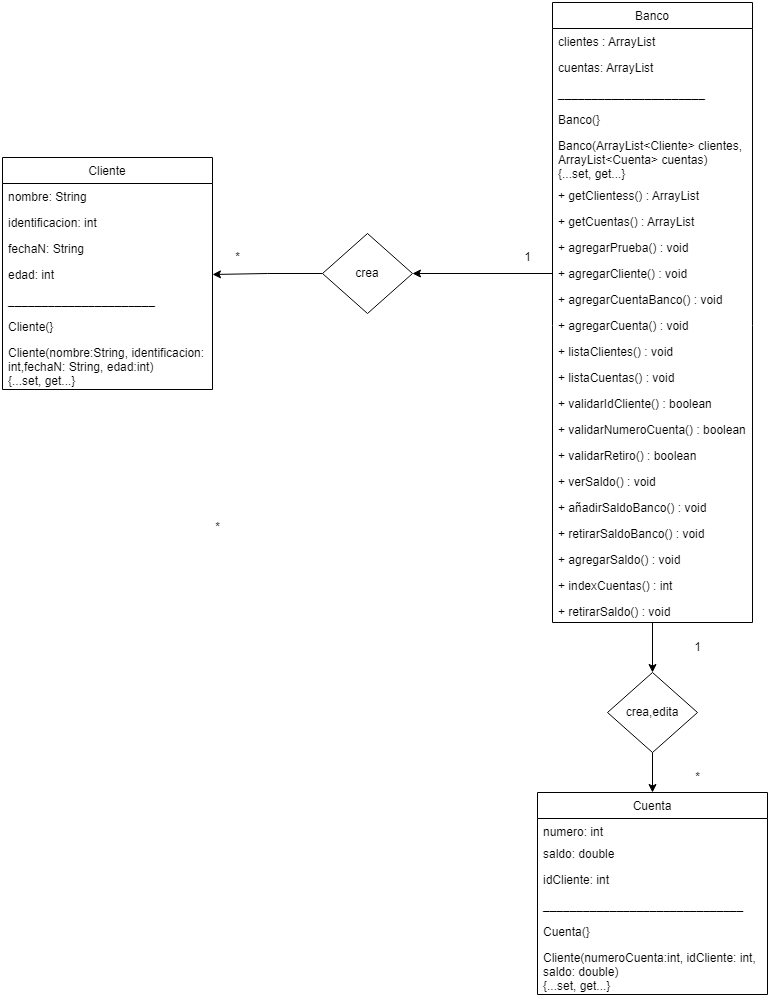

The diagram above was exported from draw.io. Its source (the exported page's mxGraphModel, read from the mxfile embedded in the PNG):
<mxGraphModel dx="2374" dy="1123" grid="1" gridSize="10" guides="1" tooltips="1" connect="1" arrows="1" fold="1" page="1" pageScale="1" pageWidth="850" pageHeight="1100" math="0" shadow="0">
  <root>
    <mxCell id="0" />
    <mxCell id="1" parent="0" />
    <mxCell id="IfDj9xBoJrAi7jNPeqdI-1" value="Cliente" style="swimlane;fontStyle=0;childLayout=stackLayout;horizontal=1;startSize=26;fillColor=none;horizontalStack=0;resizeParent=1;resizeParentMax=0;resizeLast=0;collapsible=1;marginBottom=0;" parent="1" vertex="1">
      <mxGeometry x="30" y="165" width="210" height="232" as="geometry" />
    </mxCell>
    <mxCell id="IfDj9xBoJrAi7jNPeqdI-2" value="nombre: String    " style="text;strokeColor=none;fillColor=none;align=left;verticalAlign=top;spacingLeft=4;spacingRight=4;overflow=hidden;rotatable=0;points=[[0,0.5],[1,0.5]];portConstraint=eastwest;" parent="IfDj9xBoJrAi7jNPeqdI-1" vertex="1">
      <mxGeometry y="26" width="210" height="26" as="geometry" />
    </mxCell>
    <mxCell id="IfDj9xBoJrAi7jNPeqdI-3" value="identificacion: int" style="text;strokeColor=none;fillColor=none;align=left;verticalAlign=top;spacingLeft=4;spacingRight=4;overflow=hidden;rotatable=0;points=[[0,0.5],[1,0.5]];portConstraint=eastwest;" parent="IfDj9xBoJrAi7jNPeqdI-1" vertex="1">
      <mxGeometry y="52" width="210" height="26" as="geometry" />
    </mxCell>
    <mxCell id="IfDj9xBoJrAi7jNPeqdI-4" value="fechaN: String" style="text;strokeColor=none;fillColor=none;align=left;verticalAlign=top;spacingLeft=4;spacingRight=4;overflow=hidden;rotatable=0;points=[[0,0.5],[1,0.5]];portConstraint=eastwest;" parent="IfDj9xBoJrAi7jNPeqdI-1" vertex="1">
      <mxGeometry y="78" width="210" height="26" as="geometry" />
    </mxCell>
    <mxCell id="IfDj9xBoJrAi7jNPeqdI-6" value="edad: int" style="text;strokeColor=none;fillColor=none;align=left;verticalAlign=top;spacingLeft=4;spacingRight=4;overflow=hidden;rotatable=0;points=[[0,0.5],[1,0.5]];portConstraint=eastwest;" parent="IfDj9xBoJrAi7jNPeqdI-1" vertex="1">
      <mxGeometry y="104" width="210" height="26" as="geometry" />
    </mxCell>
    <mxCell id="i8L-Dg8eaEHcAWG8Kd2W-83" value="______________________" style="text;strokeColor=none;fillColor=none;align=left;verticalAlign=top;spacingLeft=4;spacingRight=4;overflow=hidden;rotatable=0;points=[[0,0.5],[1,0.5]];portConstraint=eastwest;" vertex="1" parent="IfDj9xBoJrAi7jNPeqdI-1">
      <mxGeometry y="130" width="210" height="26" as="geometry" />
    </mxCell>
    <mxCell id="i8L-Dg8eaEHcAWG8Kd2W-84" value="Cliente(}" style="text;strokeColor=none;fillColor=none;align=left;verticalAlign=top;spacingLeft=4;spacingRight=4;overflow=hidden;rotatable=0;points=[[0,0.5],[1,0.5]];portConstraint=eastwest;" vertex="1" parent="IfDj9xBoJrAi7jNPeqdI-1">
      <mxGeometry y="156" width="210" height="26" as="geometry" />
    </mxCell>
    <mxCell id="i8L-Dg8eaEHcAWG8Kd2W-85" value="Cliente(nombre:String, identificacion:&#10;int,fechaN: String, edad:int)&#10;{...set, get...}" style="text;strokeColor=none;fillColor=none;align=left;verticalAlign=top;spacingLeft=4;spacingRight=4;overflow=hidden;rotatable=0;points=[[0,0.5],[1,0.5]];portConstraint=eastwest;" vertex="1" parent="IfDj9xBoJrAi7jNPeqdI-1">
      <mxGeometry y="182" width="210" height="50" as="geometry" />
    </mxCell>
    <mxCell id="i8L-Dg8eaEHcAWG8Kd2W-104" style="edgeStyle=orthogonalEdgeStyle;rounded=0;orthogonalLoop=1;jettySize=auto;html=1;entryX=1;entryY=0.5;entryDx=0;entryDy=0;" edge="1" parent="1" source="IfDj9xBoJrAi7jNPeqdI-7" target="IfDj9xBoJrAi7jNPeqdI-6">
      <mxGeometry relative="1" as="geometry" />
    </mxCell>
    <mxCell id="IfDj9xBoJrAi7jNPeqdI-7" value="crea" style="rhombus;whiteSpace=wrap;html=1;fillColor=none;fontStyle=0;startSize=26;" parent="1" vertex="1">
      <mxGeometry x="350" y="241" width="90" height="80" as="geometry" />
    </mxCell>
    <mxCell id="IfDj9xBoJrAi7jNPeqdI-9" value="Cuenta" style="swimlane;fontStyle=0;childLayout=stackLayout;horizontal=1;startSize=26;fillColor=none;horizontalStack=0;resizeParent=1;resizeParentMax=0;resizeLast=0;collapsible=1;marginBottom=0;" parent="1" vertex="1">
      <mxGeometry x="565" y="800" width="230" height="202" as="geometry" />
    </mxCell>
    <mxCell id="IfDj9xBoJrAi7jNPeqdI-10" value="numero: int" style="text;strokeColor=none;fillColor=none;align=left;verticalAlign=top;spacingLeft=4;spacingRight=4;overflow=hidden;rotatable=0;points=[[0,0.5],[1,0.5]];portConstraint=eastwest;" parent="IfDj9xBoJrAi7jNPeqdI-9" vertex="1">
      <mxGeometry y="26" width="230" height="22" as="geometry" />
    </mxCell>
    <mxCell id="IfDj9xBoJrAi7jNPeqdI-11" value="saldo: double" style="text;strokeColor=none;fillColor=none;align=left;verticalAlign=top;spacingLeft=4;spacingRight=4;overflow=hidden;rotatable=0;points=[[0,0.5],[1,0.5]];portConstraint=eastwest;" parent="IfDj9xBoJrAi7jNPeqdI-9" vertex="1">
      <mxGeometry y="48" width="230" height="26" as="geometry" />
    </mxCell>
    <mxCell id="IfDj9xBoJrAi7jNPeqdI-25" value="idCliente: int" style="text;strokeColor=none;fillColor=none;align=left;verticalAlign=top;spacingLeft=4;spacingRight=4;overflow=hidden;rotatable=0;points=[[0,0.5],[1,0.5]];portConstraint=eastwest;" parent="IfDj9xBoJrAi7jNPeqdI-9" vertex="1">
      <mxGeometry y="74" width="230" height="26" as="geometry" />
    </mxCell>
    <mxCell id="i8L-Dg8eaEHcAWG8Kd2W-100" value="______________________________" style="text;strokeColor=none;fillColor=none;align=left;verticalAlign=top;spacingLeft=4;spacingRight=4;overflow=hidden;rotatable=0;points=[[0,0.5],[1,0.5]];portConstraint=eastwest;" vertex="1" parent="IfDj9xBoJrAi7jNPeqdI-9">
      <mxGeometry y="100" width="230" height="26" as="geometry" />
    </mxCell>
    <mxCell id="i8L-Dg8eaEHcAWG8Kd2W-101" value="Cuenta(}" style="text;strokeColor=none;fillColor=none;align=left;verticalAlign=top;spacingLeft=4;spacingRight=4;overflow=hidden;rotatable=0;points=[[0,0.5],[1,0.5]];portConstraint=eastwest;" vertex="1" parent="IfDj9xBoJrAi7jNPeqdI-9">
      <mxGeometry y="126" width="230" height="26" as="geometry" />
    </mxCell>
    <mxCell id="i8L-Dg8eaEHcAWG8Kd2W-102" value="Cliente(numeroCuenta:int, idCliente: int,&#10;saldo: double)&#10;{...set, get...}" style="text;strokeColor=none;fillColor=none;align=left;verticalAlign=top;spacingLeft=4;spacingRight=4;overflow=hidden;rotatable=0;points=[[0,0.5],[1,0.5]];portConstraint=eastwest;" vertex="1" parent="IfDj9xBoJrAi7jNPeqdI-9">
      <mxGeometry y="152" width="230" height="50" as="geometry" />
    </mxCell>
    <mxCell id="i8L-Dg8eaEHcAWG8Kd2W-96" style="edgeStyle=orthogonalEdgeStyle;rounded=0;orthogonalLoop=1;jettySize=auto;html=1;entryX=0.5;entryY=0;entryDx=0;entryDy=0;" edge="1" parent="1" source="i8L-Dg8eaEHcAWG8Kd2W-5" target="i8L-Dg8eaEHcAWG8Kd2W-75">
      <mxGeometry relative="1" as="geometry" />
    </mxCell>
    <mxCell id="i8L-Dg8eaEHcAWG8Kd2W-5" value="Banco" style="swimlane;fontStyle=0;childLayout=stackLayout;horizontal=1;startSize=26;fillColor=none;horizontalStack=0;resizeParent=1;resizeParentMax=0;resizeLast=0;collapsible=1;marginBottom=0;" vertex="1" parent="1">
      <mxGeometry x="580" y="10" width="200" height="620" as="geometry" />
    </mxCell>
    <mxCell id="i8L-Dg8eaEHcAWG8Kd2W-6" value="clientes : ArrayList" style="text;strokeColor=none;fillColor=none;align=left;verticalAlign=top;spacingLeft=4;spacingRight=4;overflow=hidden;rotatable=0;points=[[0,0.5],[1,0.5]];portConstraint=eastwest;" vertex="1" parent="i8L-Dg8eaEHcAWG8Kd2W-5">
      <mxGeometry y="26" width="200" height="26" as="geometry" />
    </mxCell>
    <mxCell id="i8L-Dg8eaEHcAWG8Kd2W-7" value="cuentas: ArrayList" style="text;strokeColor=none;fillColor=none;align=left;verticalAlign=top;spacingLeft=4;spacingRight=4;overflow=hidden;rotatable=0;points=[[0,0.5],[1,0.5]];portConstraint=eastwest;" vertex="1" parent="i8L-Dg8eaEHcAWG8Kd2W-5">
      <mxGeometry y="52" width="200" height="26" as="geometry" />
    </mxCell>
    <mxCell id="i8L-Dg8eaEHcAWG8Kd2W-11" value="______________________" style="text;strokeColor=none;fillColor=none;align=left;verticalAlign=top;spacingLeft=4;spacingRight=4;overflow=hidden;rotatable=0;points=[[0,0.5],[1,0.5]];portConstraint=eastwest;" vertex="1" parent="i8L-Dg8eaEHcAWG8Kd2W-5">
      <mxGeometry y="78" width="200" height="26" as="geometry" />
    </mxCell>
    <mxCell id="i8L-Dg8eaEHcAWG8Kd2W-12" value="Banco(}" style="text;strokeColor=none;fillColor=none;align=left;verticalAlign=top;spacingLeft=4;spacingRight=4;overflow=hidden;rotatable=0;points=[[0,0.5],[1,0.5]];portConstraint=eastwest;" vertex="1" parent="i8L-Dg8eaEHcAWG8Kd2W-5">
      <mxGeometry y="104" width="200" height="26" as="geometry" />
    </mxCell>
    <mxCell id="i8L-Dg8eaEHcAWG8Kd2W-13" value="Banco(ArrayList&lt;Cliente&gt; clientes,&#10;ArrayList&lt;Cuenta&gt; cuentas)&#10;{...set, get...}" style="text;strokeColor=none;fillColor=none;align=left;verticalAlign=top;spacingLeft=4;spacingRight=4;overflow=hidden;rotatable=0;points=[[0,0.5],[1,0.5]];portConstraint=eastwest;" vertex="1" parent="i8L-Dg8eaEHcAWG8Kd2W-5">
      <mxGeometry y="130" width="200" height="50" as="geometry" />
    </mxCell>
    <mxCell id="i8L-Dg8eaEHcAWG8Kd2W-17" value="+ getClientess() : ArrayList" style="text;strokeColor=none;fillColor=none;align=left;verticalAlign=top;spacingLeft=4;spacingRight=4;overflow=hidden;rotatable=0;points=[[0,0.5],[1,0.5]];portConstraint=eastwest;" vertex="1" parent="i8L-Dg8eaEHcAWG8Kd2W-5">
      <mxGeometry y="180" width="200" height="26" as="geometry" />
    </mxCell>
    <mxCell id="i8L-Dg8eaEHcAWG8Kd2W-14" value="+ getCuentas() : ArrayList" style="text;strokeColor=none;fillColor=none;align=left;verticalAlign=top;spacingLeft=4;spacingRight=4;overflow=hidden;rotatable=0;points=[[0,0.5],[1,0.5]];portConstraint=eastwest;" vertex="1" parent="i8L-Dg8eaEHcAWG8Kd2W-5">
      <mxGeometry y="206" width="200" height="26" as="geometry" />
    </mxCell>
    <mxCell id="i8L-Dg8eaEHcAWG8Kd2W-18" value="+ agregarPrueba() : void" style="text;strokeColor=none;fillColor=none;align=left;verticalAlign=top;spacingLeft=4;spacingRight=4;overflow=hidden;rotatable=0;points=[[0,0.5],[1,0.5]];portConstraint=eastwest;" vertex="1" parent="i8L-Dg8eaEHcAWG8Kd2W-5">
      <mxGeometry y="232" width="200" height="26" as="geometry" />
    </mxCell>
    <mxCell id="i8L-Dg8eaEHcAWG8Kd2W-23" value="+ agregarCliente() : void" style="text;strokeColor=none;fillColor=none;align=left;verticalAlign=top;spacingLeft=4;spacingRight=4;overflow=hidden;rotatable=0;points=[[0,0.5],[1,0.5]];portConstraint=eastwest;" vertex="1" parent="i8L-Dg8eaEHcAWG8Kd2W-5">
      <mxGeometry y="258" width="200" height="26" as="geometry" />
    </mxCell>
    <mxCell id="i8L-Dg8eaEHcAWG8Kd2W-25" value="+ agregarCuentaBanco() : void" style="text;strokeColor=none;fillColor=none;align=left;verticalAlign=top;spacingLeft=4;spacingRight=4;overflow=hidden;rotatable=0;points=[[0,0.5],[1,0.5]];portConstraint=eastwest;" vertex="1" parent="i8L-Dg8eaEHcAWG8Kd2W-5">
      <mxGeometry y="284" width="200" height="26" as="geometry" />
    </mxCell>
    <mxCell id="i8L-Dg8eaEHcAWG8Kd2W-24" value="+ agregarCuenta() : void" style="text;strokeColor=none;fillColor=none;align=left;verticalAlign=top;spacingLeft=4;spacingRight=4;overflow=hidden;rotatable=0;points=[[0,0.5],[1,0.5]];portConstraint=eastwest;" vertex="1" parent="i8L-Dg8eaEHcAWG8Kd2W-5">
      <mxGeometry y="310" width="200" height="26" as="geometry" />
    </mxCell>
    <mxCell id="i8L-Dg8eaEHcAWG8Kd2W-22" value="+ listaClientes() : void" style="text;strokeColor=none;fillColor=none;align=left;verticalAlign=top;spacingLeft=4;spacingRight=4;overflow=hidden;rotatable=0;points=[[0,0.5],[1,0.5]];portConstraint=eastwest;" vertex="1" parent="i8L-Dg8eaEHcAWG8Kd2W-5">
      <mxGeometry y="336" width="200" height="26" as="geometry" />
    </mxCell>
    <mxCell id="i8L-Dg8eaEHcAWG8Kd2W-19" value="+ listaCuentas() : void" style="text;strokeColor=none;fillColor=none;align=left;verticalAlign=top;spacingLeft=4;spacingRight=4;overflow=hidden;rotatable=0;points=[[0,0.5],[1,0.5]];portConstraint=eastwest;" vertex="1" parent="i8L-Dg8eaEHcAWG8Kd2W-5">
      <mxGeometry y="362" width="200" height="26" as="geometry" />
    </mxCell>
    <mxCell id="i8L-Dg8eaEHcAWG8Kd2W-21" value="+ validarIdCliente() : boolean" style="text;strokeColor=none;fillColor=none;align=left;verticalAlign=top;spacingLeft=4;spacingRight=4;overflow=hidden;rotatable=0;points=[[0,0.5],[1,0.5]];portConstraint=eastwest;" vertex="1" parent="i8L-Dg8eaEHcAWG8Kd2W-5">
      <mxGeometry y="388" width="200" height="26" as="geometry" />
    </mxCell>
    <mxCell id="i8L-Dg8eaEHcAWG8Kd2W-42" value="+ validarNumeroCuenta() : boolean" style="text;strokeColor=none;fillColor=none;align=left;verticalAlign=top;spacingLeft=4;spacingRight=4;overflow=hidden;rotatable=0;points=[[0,0.5],[1,0.5]];portConstraint=eastwest;" vertex="1" parent="i8L-Dg8eaEHcAWG8Kd2W-5">
      <mxGeometry y="414" width="200" height="26" as="geometry" />
    </mxCell>
    <mxCell id="i8L-Dg8eaEHcAWG8Kd2W-45" value="+ validarRetiro() : boolean" style="text;strokeColor=none;fillColor=none;align=left;verticalAlign=top;spacingLeft=4;spacingRight=4;overflow=hidden;rotatable=0;points=[[0,0.5],[1,0.5]];portConstraint=eastwest;" vertex="1" parent="i8L-Dg8eaEHcAWG8Kd2W-5">
      <mxGeometry y="440" width="200" height="26" as="geometry" />
    </mxCell>
    <mxCell id="i8L-Dg8eaEHcAWG8Kd2W-44" value="+ verSaldo() : void" style="text;strokeColor=none;fillColor=none;align=left;verticalAlign=top;spacingLeft=4;spacingRight=4;overflow=hidden;rotatable=0;points=[[0,0.5],[1,0.5]];portConstraint=eastwest;" vertex="1" parent="i8L-Dg8eaEHcAWG8Kd2W-5">
      <mxGeometry y="466" width="200" height="26" as="geometry" />
    </mxCell>
    <mxCell id="i8L-Dg8eaEHcAWG8Kd2W-43" value="+ añadirSaldoBanco() : void" style="text;strokeColor=none;fillColor=none;align=left;verticalAlign=top;spacingLeft=4;spacingRight=4;overflow=hidden;rotatable=0;points=[[0,0.5],[1,0.5]];portConstraint=eastwest;" vertex="1" parent="i8L-Dg8eaEHcAWG8Kd2W-5">
      <mxGeometry y="492" width="200" height="26" as="geometry" />
    </mxCell>
    <mxCell id="i8L-Dg8eaEHcAWG8Kd2W-41" value="+ retirarSaldoBanco() : void" style="text;strokeColor=none;fillColor=none;align=left;verticalAlign=top;spacingLeft=4;spacingRight=4;overflow=hidden;rotatable=0;points=[[0,0.5],[1,0.5]];portConstraint=eastwest;" vertex="1" parent="i8L-Dg8eaEHcAWG8Kd2W-5">
      <mxGeometry y="518" width="200" height="26" as="geometry" />
    </mxCell>
    <mxCell id="i8L-Dg8eaEHcAWG8Kd2W-67" value="+ agregarSaldo() : void" style="text;strokeColor=none;fillColor=none;align=left;verticalAlign=top;spacingLeft=4;spacingRight=4;overflow=hidden;rotatable=0;points=[[0,0.5],[1,0.5]];portConstraint=eastwest;" vertex="1" parent="i8L-Dg8eaEHcAWG8Kd2W-5">
      <mxGeometry y="544" width="200" height="26" as="geometry" />
    </mxCell>
    <mxCell id="i8L-Dg8eaEHcAWG8Kd2W-68" value="+ indexCuentas() : int" style="text;strokeColor=none;fillColor=none;align=left;verticalAlign=top;spacingLeft=4;spacingRight=4;overflow=hidden;rotatable=0;points=[[0,0.5],[1,0.5]];portConstraint=eastwest;" vertex="1" parent="i8L-Dg8eaEHcAWG8Kd2W-5">
      <mxGeometry y="570" width="200" height="26" as="geometry" />
    </mxCell>
    <mxCell id="i8L-Dg8eaEHcAWG8Kd2W-69" value="+ retirarSaldo() : void" style="text;strokeColor=none;fillColor=none;align=left;verticalAlign=top;spacingLeft=4;spacingRight=4;overflow=hidden;rotatable=0;points=[[0,0.5],[1,0.5]];portConstraint=eastwest;" vertex="1" parent="i8L-Dg8eaEHcAWG8Kd2W-5">
      <mxGeometry y="596" width="200" height="24" as="geometry" />
    </mxCell>
    <mxCell id="i8L-Dg8eaEHcAWG8Kd2W-97" style="edgeStyle=orthogonalEdgeStyle;rounded=0;orthogonalLoop=1;jettySize=auto;html=1;entryX=0.5;entryY=0;entryDx=0;entryDy=0;" edge="1" parent="1" source="i8L-Dg8eaEHcAWG8Kd2W-75" target="IfDj9xBoJrAi7jNPeqdI-9">
      <mxGeometry relative="1" as="geometry" />
    </mxCell>
    <mxCell id="i8L-Dg8eaEHcAWG8Kd2W-75" value="crea,edita" style="rhombus;whiteSpace=wrap;html=1;fillColor=none;fontStyle=0;startSize=26;" vertex="1" parent="1">
      <mxGeometry x="635" y="680" width="90" height="80" as="geometry" />
    </mxCell>
    <mxCell id="i8L-Dg8eaEHcAWG8Kd2W-79" value="1" style="text;html=1;align=center;verticalAlign=middle;resizable=0;points=[];autosize=1;strokeColor=none;fillColor=none;" vertex="1" parent="1">
      <mxGeometry x="710" y="640" width="30" height="30" as="geometry" />
    </mxCell>
    <mxCell id="i8L-Dg8eaEHcAWG8Kd2W-80" value="*" style="text;html=1;align=center;verticalAlign=middle;resizable=0;points=[];autosize=1;strokeColor=none;fillColor=none;" vertex="1" parent="1">
      <mxGeometry x="230" y="520" width="30" height="30" as="geometry" />
    </mxCell>
    <mxCell id="i8L-Dg8eaEHcAWG8Kd2W-81" value="*" style="text;html=1;align=center;verticalAlign=middle;resizable=0;points=[];autosize=1;strokeColor=none;fillColor=none;" vertex="1" parent="1">
      <mxGeometry x="250" y="250" width="30" height="30" as="geometry" />
    </mxCell>
    <mxCell id="i8L-Dg8eaEHcAWG8Kd2W-82" value="1" style="text;html=1;align=center;verticalAlign=middle;resizable=0;points=[];autosize=1;strokeColor=none;fillColor=none;" vertex="1" parent="1">
      <mxGeometry x="540" y="250" width="30" height="30" as="geometry" />
    </mxCell>
    <mxCell id="i8L-Dg8eaEHcAWG8Kd2W-98" value="*" style="text;html=1;align=center;verticalAlign=middle;resizable=0;points=[];autosize=1;strokeColor=none;fillColor=none;" vertex="1" parent="1">
      <mxGeometry x="710" y="770" width="30" height="30" as="geometry" />
    </mxCell>
    <mxCell id="i8L-Dg8eaEHcAWG8Kd2W-103" style="edgeStyle=orthogonalEdgeStyle;rounded=0;orthogonalLoop=1;jettySize=auto;html=1;entryX=1;entryY=0.5;entryDx=0;entryDy=0;" edge="1" parent="1" source="i8L-Dg8eaEHcAWG8Kd2W-23" target="IfDj9xBoJrAi7jNPeqdI-7">
      <mxGeometry relative="1" as="geometry" />
    </mxCell>
  </root>
</mxGraphModel>